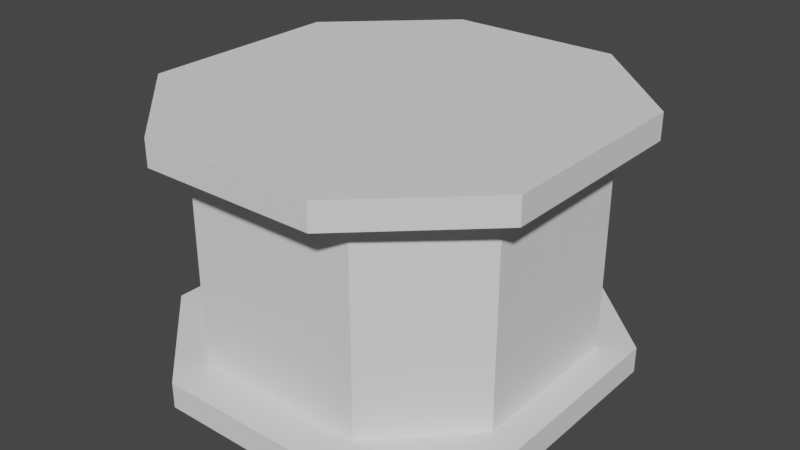 # Source: X_Joint.blend  (saved by Blender 3.3.6; exported with 4.5.12 LTS)
import bpy
from mathutils import Matrix  # noqa: F401  (used for matrix-valued properties, if any)

bpy.ops.wm.read_factory_settings(use_empty=True)
scene = bpy.context.scene
scene.name = 'Scene'

# ---- collections
col_collection = bpy.data.collections.new('Collection'); scene.collection.children.link(col_collection)

# ---- world
world_world = bpy.data.worlds.new('World'); scene.world = world_world
world_world.use_nodes = True; world_world.node_tree.nodes.clear()
_N = world_world.node_tree.nodes; _L = world_world.node_tree.links
n0 = _N.new('ShaderNodeOutputWorld'); n0.name = 'World Output'; n0.location = (300, 300)
n1 = _N.new('ShaderNodeBackground'); n1.name = 'Background'; n1.location = (10, 300)
n1.inputs[0].default_value = (0.05088, 0.05088, 0.05088, 1.0)
_L.new(n1.outputs[0], n0.inputs[0])
n0.is_active_output = True
world_world.color = (0.05088, 0.05088, 0.05088)
world_world.use_sun_shadow = False
world_world.sun_shadow_jitter_overblur = 0.0

# ---- meshes
me_x_joint = bpy.data.meshes.new('X Joint')
me_x_joint.from_pydata([(0.3402, 0.8, -0.5), (0.3402, 0.8, 0.5), (0.7646, 0.4, -0.5), (0.7646, 0.4, 0.5), (0.7646, -0.4, -0.5), (0.7646, -0.4, 0.5), (0.3402, -0.8, -0.5), (0.3402, -0.8, 0.5), (0.3402, 0.8, -0.4), (0.7646, 0.4, -0.4), (0.7646, 0.4, 0.4), (0.3402, 0.8, 0.4), (0.7646, -0.4, -0.4), (0.7646, -0.4, 0.4), (0.3402, -0.8, -0.4), (0.3402, -0.8, 0.4), (0.3402, 0.64, -0.4), (0.6496, 0.32, -0.4), (0.6496, 0.32, 0.4), (0.3402, 0.64, 0.4), (0.6496, -0.32, -0.4), (0.6496, -0.32, 0.4), (0.3402, -0.64, -0.4), (0.3402, -0.64, 0.4), (-0.3402, 0.8, -0.5), (-0.3402, 0.8, 0.5), (-0.7646, 0.4, -0.5), (-0.7646, 0.4, 0.5), (-0.7646, -0.4, -0.5), (-0.7646, -0.4, 0.5), (-0.3402, -0.8, -0.5), (-0.3402, -0.8, 0.5), (-0.3402, 0.8, -0.4), (-0.7646, 0.4, -0.4), (-0.7646, 0.4, 0.4), (-0.3402, 0.8, 0.4), (-0.7646, -0.4, -0.4), (-0.7646, -0.4, 0.4), (-0.3402, -0.8, -0.4), (-0.3402, -0.8, 0.4), (-0.3402, 0.64, -0.4), (-0.6496, 0.32, -0.4), (-0.6496, 0.32, 0.4), (-0.3402, 0.64, 0.4), (-0.6496, -0.32, -0.4), (-0.6496, -0.32, 0.4), (-0.3402, -0.64, -0.4), (-0.3402, -0.64, 0.4), (0.0, 0.8, -0.5), (0.0, 0.8, 0.5), (0.0, 0.8, -0.4), (0.0, 0.8, 0.4), (0.0, 0.64, -0.4), (0.0, 0.64, 0.4), (0.0, -0.8, -0.5), (0.0, -0.8, 0.5), (0.0, -0.8, -0.4), (0.0, -0.8, 0.4), (0.0, -0.64, -0.4), (0.0, -0.64, 0.4)], [], [(6, 4, 12, 14), (2, 0, 8, 9), (49, 1, 11, 51), (54, 6, 14, 56), (3, 1, 49, 55, 7, 5), (0, 2, 4, 6, 54, 48), (14, 12, 20, 22), (9, 8, 16, 17), (51, 11, 19, 53), (56, 14, 22, 58), (4, 2, 9, 12), (1, 3, 10, 11), (5, 7, 15, 13), (3, 5, 13, 10), (16, 19, 18, 17), (17, 18, 21, 20), (20, 21, 23, 22), (52, 53, 19, 16), (12, 9, 17, 20), (11, 10, 18, 19), (13, 15, 23, 21), (10, 13, 21, 18), (8, 50, 52, 16), (0, 48, 50, 8), (15, 57, 59, 23), (22, 23, 59, 58), (7, 55, 57, 15), (30, 38, 36, 28), (26, 33, 32, 24), (49, 51, 35, 25), (54, 56, 38, 30), (27, 29, 31, 55, 49, 25), (24, 48, 54, 30, 28, 26), (38, 46, 44, 36), (33, 41, 40, 32), (51, 53, 43, 35), (56, 58, 46, 38), (28, 36, 33, 26), (25, 35, 34, 27), (29, 37, 39, 31), (27, 34, 37, 29), (40, 41, 42, 43), (41, 44, 45, 42), (44, 46, 47, 45), (52, 40, 43, 53), (36, 44, 41, 33), (35, 43, 42, 34), (37, 45, 47, 39), (34, 42, 45, 37), (32, 40, 52, 50), (24, 32, 50, 48), (39, 47, 59, 57), (46, 58, 59, 47), (31, 39, 57, 55)])
_uv = me_x_joint.uv_layers.new(name='UVMap')
_uv.uv.foreach_set('vector', [0.9433, 0.476, 0.9433, 0.3745, 0.9672, 0.3745, 0.9672, 0.476, 0.997, 0.3745, 0.997, 0.476, 0.9731, 0.476, 0.9731, 0.3745, 0.9731, 0.1858, 0.9731, 0.1044, 0.997, 0.1044, 0.997, 0.1858, 0.9433, 0.5573, 0.9433, 0.476, 0.9672, 0.476, 0.9672, 0.5573, 0.3745, 0.09861, 0.476, 0.002977, 0.5573, 0.002977, 0.5573, 0.3855, 0.476, 0.3855, 0.3745, 0.2899, 0.2671, 0.002977, 0.3686, 0.09861, 0.3686, 0.2899, 0.2671, 0.3855, 0.1858, 0.3855, 0.1858, 0.002977, 0.476, 0.774, 0.3745, 0.6783, 0.402, 0.6592, 0.476, 0.7357, 0.3745, 0.4871, 0.476, 0.3914, 0.476, 0.4297, 0.402, 0.5062, 0.1858, 0.3914, 0.2671, 0.3914, 0.2671, 0.4297, 0.1858, 0.4297, 0.5573, 0.774, 0.476, 0.774, 0.476, 0.7357, 0.5573, 0.7357, 0.2254, 0.7799, 0.2254, 0.9712, 0.2015, 0.9712, 0.2015, 0.7799, 0.9731, 0.1044, 0.9731, 0.002977, 0.997, 0.002977, 0.997, 0.1044, 0.9672, 0.002977, 0.9672, 0.1044, 0.9433, 0.1044, 0.9433, 0.002977, 0.2313, 0.9712, 0.2313, 0.7799, 0.2552, 0.7799, 0.2552, 0.9712, 0.9373, 0.309, 0.746, 0.309, 0.746, 0.2325, 0.9373, 0.2325, 0.9373, 0.2325, 0.746, 0.2325, 0.746, 0.07948, 0.9373, 0.07948, 0.9373, 0.07948, 0.746, 0.07948, 0.746, 0.002977, 0.9373, 0.002977, 0.8274, 0.6269, 0.8274, 0.8182, 0.746, 0.8182, 0.746, 0.6269, 0.3745, 0.6783, 0.3745, 0.4871, 0.402, 0.5062, 0.402, 0.6592, 0.2671, 0.3914, 0.3686, 0.4871, 0.3411, 0.5062, 0.2671, 0.4297, 0.3686, 0.6783, 0.2671, 0.774, 0.2671, 0.7357, 0.3411, 0.6592, 0.3686, 0.4871, 0.3686, 0.6783, 0.3411, 0.6592, 0.3411, 0.5062, 0.476, 0.3914, 0.5573, 0.3914, 0.5573, 0.4297, 0.476, 0.4297, 0.997, 0.476, 0.997, 0.5573, 0.9731, 0.5573, 0.9731, 0.476, 0.2671, 0.774, 0.1858, 0.774, 0.1858, 0.7357, 0.2671, 0.7357, 0.1656, 0.7799, 0.1656, 0.9712, 0.08431, 0.9712, 0.08431, 0.7799, 0.9672, 0.1044, 0.9672, 0.1858, 0.9433, 0.1858, 0.9433, 0.1044, 0.9433, 0.6386, 0.9672, 0.6386, 0.9672, 0.7401, 0.9433, 0.7401, 0.997, 0.7401, 0.9731, 0.7401, 0.9731, 0.6386, 0.997, 0.6386, 0.9731, 0.1858, 0.997, 0.1858, 0.997, 0.2671, 0.9731, 0.2671, 0.9433, 0.5573, 0.9672, 0.5573, 0.9672, 0.6386, 0.9433, 0.6386, 0.7401, 0.09861, 0.7401, 0.2899, 0.6386, 0.3855, 0.5573, 0.3855, 0.5573, 0.002977, 0.6386, 0.002977, 0.1044, 0.002977, 0.1858, 0.002977, 0.1858, 0.3855, 0.1044, 0.3855, 0.002977, 0.2899, 0.002977, 0.09861, 0.6386, 0.774, 0.6386, 0.7357, 0.7126, 0.6592, 0.7401, 0.6783, 0.7401, 0.4871, 0.7126, 0.5062, 0.6386, 0.4297, 0.6386, 0.3914, 0.1858, 0.3914, 0.1858, 0.4297, 0.1044, 0.4297, 0.1044, 0.3914, 0.5573, 0.774, 0.5573, 0.7357, 0.6386, 0.7357, 0.6386, 0.774, 0.9672, 0.9373, 0.9433, 0.9373, 0.9433, 0.746, 0.9672, 0.746, 0.9731, 0.2671, 0.997, 0.2671, 0.997, 0.3686, 0.9731, 0.3686, 0.9672, 0.3686, 0.9433, 0.3686, 0.9433, 0.2671, 0.9672, 0.2671, 0.1716, 0.7799, 0.1955, 0.7799, 0.1955, 0.9712, 0.1716, 0.9712, 0.9373, 0.3149, 0.9373, 0.3914, 0.746, 0.3914, 0.746, 0.3149, 0.9373, 0.3914, 0.9373, 0.5445, 0.746, 0.5445, 0.746, 0.3914, 0.9373, 0.5445, 0.9373, 0.621, 0.746, 0.621, 0.746, 0.5445, 0.8274, 0.6269, 0.9087, 0.6269, 0.9087, 0.8182, 0.8274, 0.8182, 0.7401, 0.6783, 0.7126, 0.6592, 0.7126, 0.5062, 0.7401, 0.4871, 0.1044, 0.3914, 0.1044, 0.4297, 0.03046, 0.5062, 0.002977, 0.4871, 0.002977, 0.6783, 0.03046, 0.6592, 0.1044, 0.7357, 0.1044, 0.774, 0.002977, 0.4871, 0.03046, 0.5062, 0.03046, 0.6592, 0.002977, 0.6783, 0.6386, 0.3914, 0.6386, 0.4297, 0.5573, 0.4297, 0.5573, 0.3914, 0.997, 0.6386, 0.9731, 0.6386, 0.9731, 0.5573, 0.997, 0.5573, 0.1044, 0.774, 0.1044, 0.7357, 0.1858, 0.7357, 0.1858, 0.774, 0.002977, 0.7799, 0.08431, 0.7799, 0.08431, 0.9712, 0.002977, 0.9712, 0.9672, 0.2671, 0.9433, 0.2671, 0.9433, 0.1858, 0.9672, 0.1858])
me_x_joint.use_remesh_fix_poles = True
me_x_joint.use_remesh_preserve_attributes = False
me_x_joint.update()

# ---- objects
ob_x_joint = bpy.data.objects.new('X Joint', me_x_joint)

# ---- transforms, parenting, visibility, modifiers, constraints
ob_x_joint.location = (0.0, 0.0, 0.0)

# ---- collection membership
col_collection.objects.link(ob_x_joint)

# ---- scene / render settings (as saved in the file)
scene.frame_start = 1; scene.frame_end = 250; scene.frame_set(1)
scene.render.engine = 'BLENDER_EEVEE_NEXT'
scene.cycles.use_denoising = False
scene.cycles.samples = 128
scene.cycles.sampling_pattern = 'TABULATED_SOBOL'
scene.cycles.use_adaptive_sampling = False
scene.cycles.use_light_tree = False
scene.view_settings.view_transform = 'Filmic'
bpy.context.view_layer.update()

# ---- added for rendering (the .blend has no active camera and no usable light): camera, sun
cam_auto = bpy.data.cameras.new('AutoCamera')
cam_auto.lens = 50.0
cam_auto.sensor_width = 36.0
cam_auto.clip_end = 1000.0
ob_auto_camera = bpy.data.objects.new('AutoCamera', cam_auto)
scene.collection.objects.link(ob_auto_camera)
ob_auto_camera.location = (2.24705, -2.69646, 1.79764)
ob_auto_camera.rotation_euler = (1.09748, -7.21219e-08, 0.694738)
scene.camera = ob_auto_camera
light_auto_sun = bpy.data.lights.new('AutoSun', 'SUN')
light_auto_sun.energy = 3.0
light_auto_sun.angle = 0.0523599
ob_auto_sun = bpy.data.objects.new('AutoSun', light_auto_sun)
scene.collection.objects.link(ob_auto_sun)
ob_auto_sun.rotation_euler = (0.872665, 0.174533, 0.523599)
bpy.context.view_layer.update()
